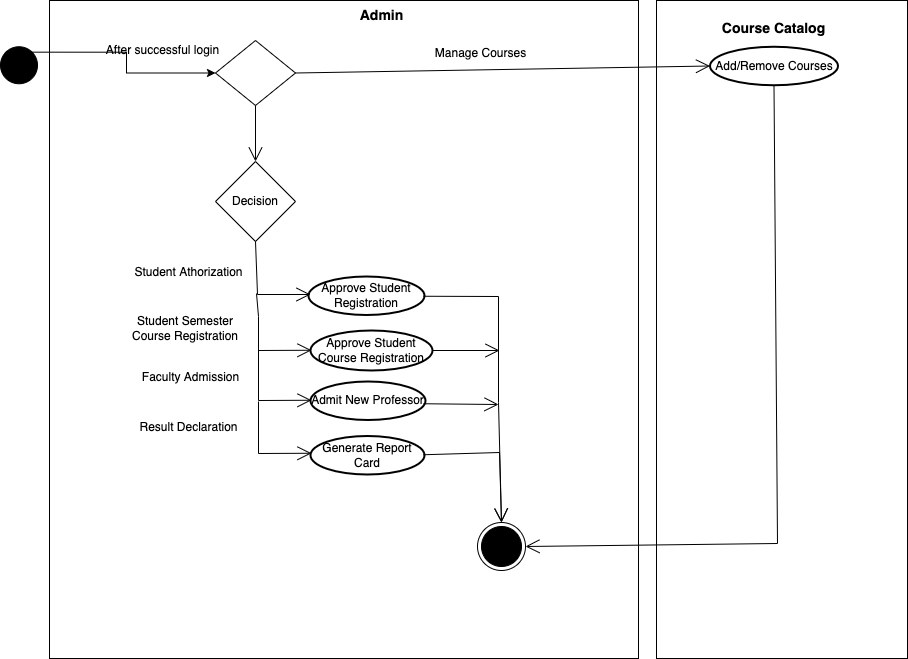

The diagram above was exported from draw.io. Its source (the exported page's mxGraphModel, read from the mxfile embedded in the PNG):
<mxGraphModel dx="1234" dy="745" grid="0" gridSize="10" guides="1" tooltips="1" connect="1" arrows="1" fold="1" page="1" pageScale="1" pageWidth="1654" pageHeight="1169" math="0" shadow="0">
  <root>
    <mxCell id="0" />
    <mxCell id="1" parent="0" />
    <mxCell id="VUP4vg4-Iqm76i0XC5IC-1" value="" style="rounded=0;whiteSpace=wrap;html=1;" parent="1" vertex="1">
      <mxGeometry x="59" y="31" width="589" height="658" as="geometry" />
    </mxCell>
    <mxCell id="VUP4vg4-Iqm76i0XC5IC-2" value="" style="rounded=0;whiteSpace=wrap;html=1;" parent="1" vertex="1">
      <mxGeometry x="666" y="31" width="251" height="658" as="geometry" />
    </mxCell>
    <mxCell id="VUP4vg4-Iqm76i0XC5IC-3" value="&lt;font style=&quot;font-size: 14px;&quot;&gt;&lt;b&gt;Course Catalog&lt;/b&gt;&lt;/font&gt;" style="text;html=1;strokeColor=none;fillColor=none;align=center;verticalAlign=middle;whiteSpace=wrap;rounded=0;" parent="1" vertex="1">
      <mxGeometry x="710" y="44" width="147" height="30" as="geometry" />
    </mxCell>
    <mxCell id="VUP4vg4-Iqm76i0XC5IC-4" value="&lt;font style=&quot;font-size: 14px;&quot;&gt;&lt;b&gt;Admin&lt;/b&gt;&lt;/font&gt;" style="text;html=1;strokeColor=none;fillColor=none;align=center;verticalAlign=middle;whiteSpace=wrap;rounded=0;" parent="1" vertex="1">
      <mxGeometry x="318" y="31" width="147" height="30" as="geometry" />
    </mxCell>
    <mxCell id="scA74SAiKYPob_waw3HF-3" style="edgeStyle=orthogonalEdgeStyle;rounded=0;orthogonalLoop=1;jettySize=auto;html=1;exitX=1;exitY=0;exitDx=0;exitDy=0;entryX=0;entryY=0.5;entryDx=0;entryDy=0;" edge="1" parent="1" source="VUP4vg4-Iqm76i0XC5IC-5" target="scA74SAiKYPob_waw3HF-1">
      <mxGeometry relative="1" as="geometry" />
    </mxCell>
    <mxCell id="VUP4vg4-Iqm76i0XC5IC-5" value="" style="ellipse;whiteSpace=wrap;html=1;aspect=fixed;fillColor=#000000;" parent="1" vertex="1">
      <mxGeometry x="10" y="77.25" width="37" height="37" as="geometry" />
    </mxCell>
    <mxCell id="VUP4vg4-Iqm76i0XC5IC-10" value="Decision" style="rhombus;whiteSpace=wrap;html=1;" parent="1" vertex="1">
      <mxGeometry x="225" y="192" width="80" height="80" as="geometry" />
    </mxCell>
    <mxCell id="VUP4vg4-Iqm76i0XC5IC-11" value="" style="endArrow=open;endFill=1;endSize=12;html=1;rounded=0;exitX=0.5;exitY=1;exitDx=0;exitDy=0;" parent="1" target="VUP4vg4-Iqm76i0XC5IC-10" edge="1">
      <mxGeometry width="160" relative="1" as="geometry">
        <mxPoint x="265" y="113.25" as="sourcePoint" />
        <mxPoint x="218" y="106" as="targetPoint" />
      </mxGeometry>
    </mxCell>
    <mxCell id="VUP4vg4-Iqm76i0XC5IC-13" value="" style="endArrow=open;endFill=1;endSize=12;html=1;rounded=0;exitX=0.5;exitY=1;exitDx=0;exitDy=0;" parent="1" source="VUP4vg4-Iqm76i0XC5IC-10" edge="1">
      <mxGeometry width="160" relative="1" as="geometry">
        <mxPoint x="499" y="388" as="sourcePoint" />
        <mxPoint x="320" y="325" as="targetPoint" />
        <Array as="points">
          <mxPoint x="267" y="325" />
        </Array>
      </mxGeometry>
    </mxCell>
    <mxCell id="VUP4vg4-Iqm76i0XC5IC-18" value="" style="endArrow=open;endFill=1;endSize=12;html=1;rounded=0;entryX=0;entryY=0.5;entryDx=0;entryDy=0;" parent="1" edge="1">
      <mxGeometry width="160" relative="1" as="geometry">
        <mxPoint x="266" y="324" as="sourcePoint" />
        <mxPoint x="321" y="380.75" as="targetPoint" />
        <Array as="points">
          <mxPoint x="268" y="347" />
          <mxPoint x="268" y="381" />
        </Array>
      </mxGeometry>
    </mxCell>
    <mxCell id="VUP4vg4-Iqm76i0XC5IC-19" value="" style="endArrow=open;endFill=1;endSize=12;html=1;rounded=0;entryX=0;entryY=0.5;entryDx=0;entryDy=0;" parent="1" edge="1">
      <mxGeometry width="160" relative="1" as="geometry">
        <mxPoint x="268" y="379" as="sourcePoint" />
        <mxPoint x="321" y="430.75" as="targetPoint" />
        <Array as="points">
          <mxPoint x="268" y="431" />
        </Array>
      </mxGeometry>
    </mxCell>
    <mxCell id="VUP4vg4-Iqm76i0XC5IC-21" value="" style="endArrow=open;endFill=1;endSize=12;html=1;rounded=0;entryX=0;entryY=0.5;entryDx=0;entryDy=0;" parent="1" edge="1">
      <mxGeometry width="160" relative="1" as="geometry">
        <mxPoint x="268" y="432" as="sourcePoint" />
        <mxPoint x="321" y="483.75" as="targetPoint" />
        <Array as="points">
          <mxPoint x="268" y="484" />
        </Array>
      </mxGeometry>
    </mxCell>
    <mxCell id="VUP4vg4-Iqm76i0XC5IC-24" value="" style="endArrow=open;endFill=1;endSize=12;html=1;rounded=0;exitX=1;exitY=0.5;exitDx=0;exitDy=0;entryX=0.5;entryY=0;entryDx=0;entryDy=0;" parent="1" target="VUP4vg4-Iqm76i0XC5IC-39" edge="1">
      <mxGeometry width="160" relative="1" as="geometry">
        <mxPoint x="433" y="326.75" as="sourcePoint" />
        <mxPoint x="508" y="507" as="targetPoint" />
        <Array as="points">
          <mxPoint x="508" y="327" />
          <mxPoint x="508" y="433" />
        </Array>
      </mxGeometry>
    </mxCell>
    <mxCell id="VUP4vg4-Iqm76i0XC5IC-27" value="" style="endArrow=open;endFill=1;endSize=12;html=1;rounded=0;exitX=1;exitY=0.5;exitDx=0;exitDy=0;exitPerimeter=0;" parent="1" source="VUP4vg4-Iqm76i0XC5IC-32" edge="1">
      <mxGeometry width="160" relative="1" as="geometry">
        <mxPoint x="433" y="380.75" as="sourcePoint" />
        <mxPoint x="509" y="381" as="targetPoint" />
      </mxGeometry>
    </mxCell>
    <mxCell id="VUP4vg4-Iqm76i0XC5IC-28" value="" style="endArrow=open;endFill=1;endSize=12;html=1;rounded=0;exitX=1;exitY=0.5;exitDx=0;exitDy=0;" parent="1" edge="1">
      <mxGeometry width="160" relative="1" as="geometry">
        <mxPoint x="433" y="434.25" as="sourcePoint" />
        <mxPoint x="508" y="435" as="targetPoint" />
      </mxGeometry>
    </mxCell>
    <mxCell id="VUP4vg4-Iqm76i0XC5IC-29" value="" style="endArrow=open;endFill=1;endSize=12;html=1;rounded=0;exitX=1;exitY=0.5;exitDx=0;exitDy=0;entryX=0.5;entryY=0;entryDx=0;entryDy=0;" parent="1" target="VUP4vg4-Iqm76i0XC5IC-39" edge="1">
      <mxGeometry width="160" relative="1" as="geometry">
        <mxPoint x="433" y="485.25" as="sourcePoint" />
        <mxPoint x="511.5" y="505" as="targetPoint" />
        <Array as="points">
          <mxPoint x="509" y="483" />
        </Array>
      </mxGeometry>
    </mxCell>
    <mxCell id="VUP4vg4-Iqm76i0XC5IC-31" value="Admit New Professor" style="strokeWidth=2;html=1;shape=mxgraph.flowchart.start_1;whiteSpace=wrap;fillColor=none;" parent="1" vertex="1">
      <mxGeometry x="320" y="412" width="115" height="38.5" as="geometry" />
    </mxCell>
    <mxCell id="VUP4vg4-Iqm76i0XC5IC-32" value="Approve Student Course Registration" style="strokeWidth=2;html=1;shape=mxgraph.flowchart.start_1;whiteSpace=wrap;fillColor=none;" parent="1" vertex="1">
      <mxGeometry x="320" y="361" width="122" height="40" as="geometry" />
    </mxCell>
    <mxCell id="VUP4vg4-Iqm76i0XC5IC-33" value="Approve Student Registration" style="strokeWidth=2;html=1;shape=mxgraph.flowchart.start_1;whiteSpace=wrap;fillColor=none;" parent="1" vertex="1">
      <mxGeometry x="318" y="307" width="116" height="38.5" as="geometry" />
    </mxCell>
    <mxCell id="VUP4vg4-Iqm76i0XC5IC-34" value="Generate Report Card" style="strokeWidth=2;html=1;shape=mxgraph.flowchart.start_1;whiteSpace=wrap;fillColor=none;" parent="1" vertex="1">
      <mxGeometry x="320" y="466.5" width="114" height="38.5" as="geometry" />
    </mxCell>
    <mxCell id="VUP4vg4-Iqm76i0XC5IC-35" value="Add/Remove Courses" style="strokeWidth=2;html=1;shape=mxgraph.flowchart.start_1;whiteSpace=wrap;fillColor=none;" parent="1" vertex="1">
      <mxGeometry x="719.5" y="77.25" width="128" height="38.5" as="geometry" />
    </mxCell>
    <mxCell id="VUP4vg4-Iqm76i0XC5IC-36" value="" style="endArrow=open;endFill=1;endSize=12;html=1;rounded=0;exitX=0.5;exitY=1;exitDx=0;exitDy=0;exitPerimeter=0;entryX=1;entryY=0.5;entryDx=0;entryDy=0;" parent="1" source="VUP4vg4-Iqm76i0XC5IC-35" target="VUP4vg4-Iqm76i0XC5IC-39" edge="1">
      <mxGeometry width="160" relative="1" as="geometry">
        <mxPoint x="562" y="441" as="sourcePoint" />
        <mxPoint x="533.9999999999982" y="527.5" as="targetPoint" />
        <Array as="points">
          <mxPoint x="787" y="574" />
        </Array>
      </mxGeometry>
    </mxCell>
    <mxCell id="VUP4vg4-Iqm76i0XC5IC-38" value="" style="endArrow=open;endFill=1;endSize=12;html=1;rounded=0;exitX=1;exitY=0.5;exitDx=0;exitDy=0;entryX=0;entryY=0.5;entryDx=0;entryDy=0;entryPerimeter=0;" parent="1" source="scA74SAiKYPob_waw3HF-1" target="VUP4vg4-Iqm76i0XC5IC-35" edge="1">
      <mxGeometry width="160" relative="1" as="geometry">
        <mxPoint x="336" y="96.5" as="sourcePoint" />
        <mxPoint x="722" y="412" as="targetPoint" />
      </mxGeometry>
    </mxCell>
    <mxCell id="VUP4vg4-Iqm76i0XC5IC-39" value="" style="ellipse;html=1;shape=endState;fillColor=#000000;strokeColor=#000000;" parent="1" vertex="1">
      <mxGeometry x="487" y="553" width="48" height="48" as="geometry" />
    </mxCell>
    <mxCell id="VUP4vg4-Iqm76i0XC5IC-40" value="Student Athorization" style="text;html=1;strokeColor=none;fillColor=none;align=center;verticalAlign=middle;whiteSpace=wrap;rounded=0;" parent="1" vertex="1">
      <mxGeometry x="132" y="290" width="133" height="26" as="geometry" />
    </mxCell>
    <mxCell id="VUP4vg4-Iqm76i0XC5IC-41" value="Faculty Admission" style="text;html=1;strokeColor=none;fillColor=none;align=center;verticalAlign=middle;whiteSpace=wrap;rounded=0;" parent="1" vertex="1">
      <mxGeometry x="136" y="395" width="129" height="26" as="geometry" />
    </mxCell>
    <mxCell id="VUP4vg4-Iqm76i0XC5IC-42" value="Result Declaration" style="text;html=1;strokeColor=none;fillColor=none;align=center;verticalAlign=middle;whiteSpace=wrap;rounded=0;" parent="1" vertex="1">
      <mxGeometry x="132" y="445" width="133" height="26" as="geometry" />
    </mxCell>
    <mxCell id="VUP4vg4-Iqm76i0XC5IC-44" value="Student Semester Course Registration" style="text;html=1;strokeColor=none;fillColor=none;align=center;verticalAlign=middle;whiteSpace=wrap;rounded=0;" parent="1" vertex="1">
      <mxGeometry x="125" y="345.5" width="140" height="26" as="geometry" />
    </mxCell>
    <mxCell id="VUP4vg4-Iqm76i0XC5IC-47" value="Manage Courses" style="text;html=1;strokeColor=none;fillColor=none;align=center;verticalAlign=middle;whiteSpace=wrap;rounded=0;" parent="1" vertex="1">
      <mxGeometry x="424" y="71" width="133" height="26" as="geometry" />
    </mxCell>
    <mxCell id="scA74SAiKYPob_waw3HF-1" value="" style="rhombus;whiteSpace=wrap;html=1;" vertex="1" parent="1">
      <mxGeometry x="225" y="71" width="80" height="65" as="geometry" />
    </mxCell>
    <mxCell id="scA74SAiKYPob_waw3HF-4" value="After successful login" style="text;html=1;resizable=0;autosize=1;align=center;verticalAlign=middle;points=[];fillColor=none;strokeColor=none;rounded=0;" vertex="1" parent="1">
      <mxGeometry x="110" y="72" width="123" height="18" as="geometry" />
    </mxCell>
  </root>
</mxGraphModel>